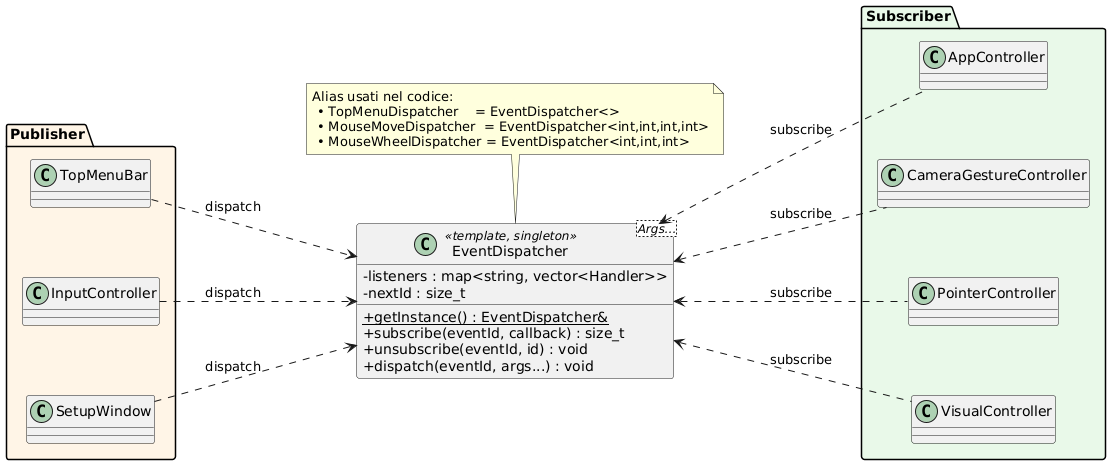

The diagram above was rendered by PlantUML. Its source (embedded in the PNG):
@startuml
skinparam classAttributeIconSize 0
skinparam nodesep 70
skinparam ranksep 90
left to right direction

class "EventDispatcher<Args...>" as Dispatcher <<template, singleton>> {
  - listeners : map<string, vector<Handler>>
  - nextId : size_t
  + {static} getInstance() : EventDispatcher&
  + subscribe(eventId, callback) : size_t
  + unsubscribe(eventId, id) : void
  + dispatch(eventId, args...) : void
}

note top of Dispatcher
  Alias usati nel codice:
   • TopMenuDispatcher    = EventDispatcher<>
   • MouseMoveDispatcher  = EventDispatcher<int,int,int,int>
   • MouseWheelDispatcher = EventDispatcher<int,int,int>
end note

package "Publisher" #FFF4E6 {
  class TopMenuBar
  class InputController
  class SetupWindow
}

package "Subscriber" #E8F8E8 {
  class AppController
  class CameraGestureController
  class PointerController
  class VisualController
}

TopMenuBar      ..> Dispatcher : dispatch
InputController ..> Dispatcher : dispatch
SetupWindow     ..> Dispatcher : dispatch

Dispatcher <.. AppController            : subscribe
Dispatcher <.. CameraGestureController  : subscribe
Dispatcher <.. PointerController        : subscribe
Dispatcher <.. VisualController         : subscribe
@enduml